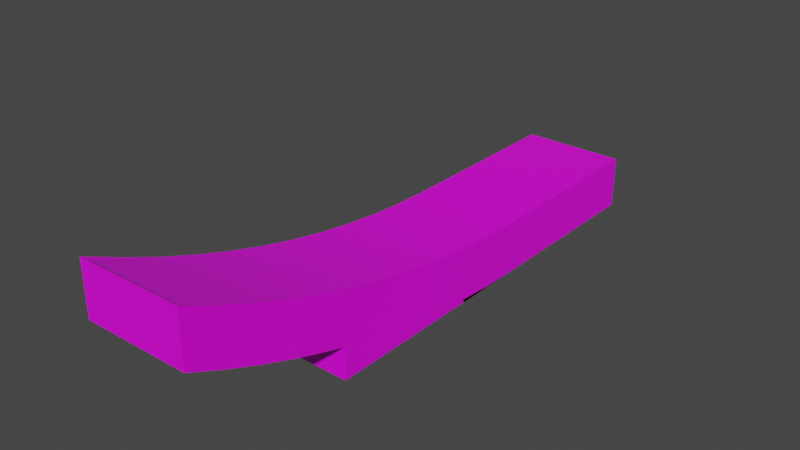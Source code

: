 # Source: Track.blend  (saved by Blender 2.91.10; exported with 4.5.12 LTS)
import bpy
from mathutils import Matrix  # noqa: F401  (used for matrix-valued properties, if any)

bpy.ops.wm.read_factory_settings(use_empty=True)
scene = bpy.context.scene
scene.name = 'Scene'

# ---- collections
col_track = bpy.data.collections.new('Track'); scene.collection.children.link(col_track)

# ---- images (referenced by path relative to the original .blend; pixels are not part of the script)
import os
ASSET_DIR = os.environ.get("B2B_ASSET_DIR", "")  # directory of the original .blend (textures are referenced by path, not embedded)
HERE = os.path.dirname(os.path.abspath(__file__))  # packed textures are extracted next to this script under _unpacked/

def load_image(name, relpath, width, height, colorspace="sRGB"):
    """Load a texture the original file referenced (path relative to the .blend, or extracted next to this script)."""
    p = next((c for c in (os.path.join(HERE, relpath), os.path.join(ASSET_DIR, relpath)) if relpath and os.path.exists(c)), "")
    if p:
        img = bpy.data.images.load(p, check_existing=True)
        img.name = name
    else:  # same state as the original file: an image datablock whose file is absent (Cycles renders it pink)
        img = bpy.data.images.new(name, width, height)
        img.source = "FILE"
        img.filepath = "//" + (relpath or name)
    img.colorspace_settings.name = colorspace
    return img
img_imphenziapalette01_png_001 = load_image('ImphenziaPalette01.png.001', 'ImphenziaPalette01.png', 1024, 1024, 'sRGB')

# ---- materials (node trees are filled in below, after node groups)
mat_material = bpy.data.materials.new('Material')
mat_material.alpha_threshold = 0.0
mat_material.use_transparent_shadow = False
mat_material.line_color = (0.0, 0.0, 0.0, 1.0)

# ---- material node trees
mat_material.use_nodes = True; mat_material.node_tree.nodes.clear()
_N = mat_material.node_tree.nodes; _L = mat_material.node_tree.links
n0 = _N.new('ShaderNodeOutputMaterial'); n0.name = 'Material Output'; n0.location = (300, 300)
n1 = _N.new('ShaderNodeBsdfPrincipled'); n1.name = 'Principled BSDF'; n1.location = (10, 300)
n1.distribution = 'GGX'
n1.subsurface_method = 'BURLEY'
n1.inputs[2].default_value = 0.4
n1.inputs[3].default_value = 1.45
n1.inputs[27].default_value = (0.0, 0.0, 0.0, 1.0)
n1.inputs[28].default_value = 1.0
n2 = _N.new('ShaderNodeTexImage'); n2.name = 'Image Texture'; n2.location = (-385, 233)
n2.image = img_imphenziapalette01_png_001
n2.interpolation = 'Closest'
_L.new(n1.outputs[0], n0.inputs[0])
_L.new(n2.outputs[0], n1.inputs[0])
n0.is_active_output = True

# ---- world
world_world = bpy.data.worlds.new('World'); scene.world = world_world
world_world.use_nodes = True; world_world.node_tree.nodes.clear()
_N = world_world.node_tree.nodes; _L = world_world.node_tree.links
n0 = _N.new('ShaderNodeOutputWorld'); n0.name = 'World Output'; n0.location = (300, 300)
n1 = _N.new('ShaderNodeBackground'); n1.name = 'Background'; n1.location = (10, 300)
n1.inputs[0].default_value = (0.05088, 0.05088, 0.05088, 1.0)
_L.new(n1.outputs[0], n0.inputs[0])
n0.is_active_output = True
world_world.color = (0.05088, 0.05088, 0.05088)
world_world.use_sun_shadow = False
world_world.sun_shadow_jitter_overblur = 0.0

# ---- meshes
me_icosphere = bpy.data.meshes.new('Icosphere')
me_icosphere.from_pydata([(0.88, 0.88, 0.5), (0.88, 0.88, -0.5), (0.88, -0.88, 0.5), (0.88, -0.88, -0.5), (-0.88, 0.88, 0.5), (-0.88, 0.88, -0.5), (-0.88, -0.88, 0.5), (-0.88, -0.88, -0.5), (1.0, -1.0, 0.5), (-1.0, -1.0, 0.5), (-1.0, -1.0, -0.5), (1.0, -1.0, -0.5), (1.0, 1.0, 0.5), (1.0, 1.0, -0.5), (-1.0, 1.0, 0.5), (-1.0, 1.0, -0.5), (0.88, -1.0, -0.38), (0.88, -1.0, 0.38), (-0.88, -1.0, 0.38), (-0.88, -1.0, -0.38), (1.0, 0.88, -0.38), (1.0, 0.88, 0.38), (1.0, -0.88, 0.38), (1.0, -0.88, -0.38), (-0.88, 1.0, -0.38), (-0.88, 1.0, 0.38), (0.88, 1.0, 0.38), (0.88, 1.0, -0.38), (-1.0, -0.88, -0.38), (-1.0, -0.88, 0.38), (-1.0, 0.88, 0.38), (-1.0, 0.88, -0.38)], [], [(0, 4, 6, 2), (5, 1, 3, 7), (16, 17, 18, 19), (20, 21, 22, 23), (24, 25, 26, 27), (28, 29, 30, 31), (2, 6, 9, 8), (7, 3, 11, 10), (0, 2, 8, 12), (3, 1, 13, 11), (4, 0, 12, 14), (1, 5, 15, 13), (6, 4, 14, 9), (5, 7, 10, 15), (11, 8, 17, 16), (8, 9, 18, 17), (9, 10, 19, 18), (10, 11, 16, 19), (13, 12, 21, 20), (12, 8, 22, 21), (8, 11, 23, 22), (11, 13, 20, 23), (15, 14, 25, 24), (14, 12, 26, 25), (12, 13, 27, 26), (13, 15, 24, 27), (10, 9, 29, 28), (9, 14, 30, 29), (14, 15, 31, 30), (15, 10, 28, 31)])
_uv = me_icosphere.uv_layers.new(name='UVMap')
_uv.uv.foreach_set('vector', [0.9577, 0.9282, 0.9577, 0.9282, 0.9577, 0.9282, 0.9577, 0.9282, 0.9577, 0.9282, 0.9577, 0.9282, 0.9577, 0.9282, 0.9577, 0.9282, 0.9577, 0.9282, 0.9577, 0.9282, 0.9577, 0.9282, 0.9577, 0.9282, 0.9577, 0.9282, 0.9577, 0.9282, 0.9577, 0.9282, 0.9577, 0.9282, 0.9577, 0.9282, 0.9577, 0.9282, 0.9577, 0.9282, 0.9577, 0.9282, 0.9577, 0.9282, 0.9577, 0.9282, 0.9577, 0.9282, 0.9577, 0.9282, 0.3228, 0.1801, 0.3228, 0.1801, 0.3228, 0.1801, 0.3228, 0.1801, 0.3228, 0.1801, 0.3228, 0.1801, 0.3228, 0.1801, 0.3228, 0.1801, 0.3228, 0.1801, 0.3228, 0.1801, 0.3228, 0.1801, 0.3228, 0.1801, 0.3228, 0.1801, 0.3228, 0.1801, 0.3228, 0.1801, 0.3228, 0.1801, 0.3228, 0.1801, 0.3228, 0.1801, 0.3228, 0.1801, 0.3228, 0.1801, 0.3228, 0.1801, 0.3228, 0.1801, 0.3228, 0.1801, 0.3228, 0.1801, 0.3228, 0.1801, 0.3228, 0.1801, 0.3228, 0.1801, 0.3228, 0.1801, 0.3228, 0.1801, 0.3228, 0.1801, 0.3228, 0.1801, 0.3228, 0.1801, 0.3376, 0.1949, 0.3376, 0.1949, 0.3376, 0.1949, 0.3376, 0.1949, 0.3376, 0.1949, 0.3376, 0.1949, 0.3376, 0.1949, 0.3376, 0.1949, 0.3376, 0.1949, 0.3376, 0.1949, 0.3376, 0.1949, 0.3376, 0.1949, 0.3376, 0.1949, 0.3376, 0.1949, 0.3376, 0.1949, 0.3376, 0.1949, 0.3376, 0.1949, 0.3376, 0.1949, 0.3376, 0.1949, 0.3376, 0.1949, 0.3376, 0.1949, 0.3376, 0.1949, 0.3376, 0.1949, 0.3376, 0.1949, 0.3376, 0.1949, 0.3376, 0.1949, 0.3376, 0.1949, 0.3376, 0.1949, 0.3376, 0.1949, 0.3376, 0.1949, 0.3376, 0.1949, 0.3376, 0.1949, 0.3376, 0.1949, 0.3376, 0.1949, 0.3376, 0.1949, 0.3376, 0.1949, 0.3376, 0.1949, 0.3376, 0.1949, 0.3376, 0.1949, 0.3376, 0.1949, 0.3376, 0.1949, 0.3376, 0.1949, 0.3376, 0.1949, 0.3376, 0.1949, 0.3376, 0.1949, 0.3376, 0.1949, 0.3376, 0.1949, 0.3376, 0.1949, 0.3376, 0.1949, 0.3376, 0.1949, 0.3376, 0.1949, 0.3376, 0.1949, 0.3376, 0.1949, 0.3376, 0.1949, 0.3376, 0.1949, 0.3376, 0.1949, 0.3376, 0.1949, 0.3376, 0.1949, 0.3376, 0.1949, 0.3376, 0.1949, 0.3376, 0.1949, 0.3376, 0.1949, 0.3376, 0.1949, 0.3376, 0.1949])
me_icosphere.materials.append(mat_material)
me_icosphere.use_remesh_fix_poles = True
me_icosphere.use_remesh_preserve_attributes = False
me_icosphere.use_mirror_vertex_groups = False
me_icosphere.update()
me_icosphere_008 = bpy.data.meshes.new('Icosphere.008')
me_icosphere_008.from_pydata([(0.88, 3.88, -0.03388), (0.88, 3.88, -1.034), (0.88, 2.12, 0.01786), (0.88, 2.12, -0.9821), (-0.88, 3.88, -0.03388), (-0.88, 3.88, -1.034), (-0.88, 2.12, 0.01786), (-0.88, 2.12, -0.9821), (1.0, 2.0, 0.02813), (-1.0, 2.0, 0.02813), (-1.0, 2.0, -0.9719), (1.0, 2.0, -0.9719), (1.0, 4.0, -0.03388), (1.0, 4.0, -1.034), (-1.0, 4.0, -0.03388), (-1.0, 4.0, -1.034), (1.0, 3.88, -0.9139), (1.0, 3.88, -0.1539), (1.0, 2.12, -0.1021), (1.0, 2.12, -0.8621), (-1.0, 2.12, -0.8621), (-1.0, 2.12, -0.1021), (-1.0, 3.88, -0.1539), (-1.0, 3.88, -0.9139), (0.88, 1.88, 0.03909), (0.88, 1.88, -0.9609), (0.88, 0.12, 0.306), (0.88, 0.12, -0.694), (-0.88, 1.88, 0.03909), (-0.88, 1.88, -0.9609), (-0.88, 0.12, 0.306), (-0.88, 0.12, -0.694), (1.0, 0.0, 0.3318), (-1.0, 0.0, 0.3318), (-1.0, 0.0, -0.6682), (1.0, 0.0, -0.6682), (0.88, -1.88, -0.1533), (0.88, -1.88, 0.8467), (0.88, -0.12, -0.6424), (0.88, -0.12, 0.3576), (1.0, 1.88, -0.8409), (1.0, 1.88, -0.08091), (1.0, 0.12, 0.186), (1.0, 0.12, -0.574), (-1.0, 0.12, -0.574), (-1.0, 0.12, 0.186), (-1.0, 1.88, -0.08091), (-1.0, 1.88, -0.8409), (-0.88, -0.12, 0.3576), (-0.88, -0.12, -0.6424), (-0.88, -1.88, 0.8467), (-0.88, -1.88, -0.1533), (1.0, -2.0, 0.8884), (-1.0, -2.0, 0.8884), (-1.0, -2.0, -0.1116), (1.0, -2.0, -0.1116), (1.0, -0.12, -0.5224), (1.0, -0.12, 0.2376), (1.0, -1.88, 0.7267), (1.0, -1.88, -0.03328), (-1.0, -1.88, -0.03328), (-1.0, -1.88, 0.7267), (-1.0, -0.12, 0.2376), (-1.0, -0.12, -0.5224), (0.88, -2.12, 0.9285), (0.88, -2.12, -0.07151), (0.88, -3.88, 1.619), (0.88, -3.88, 0.6195), (-0.88, -2.12, 0.9285), (-0.88, -2.12, -0.07151), (-0.88, -3.88, 1.619), (-0.88, -3.88, 0.6195), (1.0, -4.0, 1.698), (-1.0, -4.0, 1.698), (-1.0, -4.0, 0.698), (1.0, -4.0, 0.698), (1.0, -2.12, 0.04849), (1.0, -2.12, 0.8085), (1.0, -3.88, 1.499), (1.0, -3.88, 0.7395), (-1.0, -3.88, 0.7395), (-1.0, -3.88, 1.499), (-1.0, -2.12, 0.8085), (-1.0, -2.12, 0.04849), (1.0, 3.333, -0.03374), (1.0, 2.667, -0.01686), (1.0, 2.667, -1.017), (1.0, 3.333, -1.034), (-1.0, 2.667, -0.01686), (-1.0, 3.333, -0.03374), (-1.0, 3.333, -1.034), (-1.0, 2.667, -1.017), (0.88, 3.293, -0.03352), (0.88, 2.707, -0.01871), (0.88, 2.707, -1.019), (0.88, 3.293, -1.034), (-0.88, 2.707, -0.01871), (-0.88, 3.293, -0.03352), (-0.88, 3.293, -1.034), (-0.88, 2.707, -1.019), (1.0, 2.707, -0.8987), (1.0, 3.293, -0.9135), (1.0, 3.293, -0.1535), (1.0, 2.707, -0.1387), (-1.0, 3.293, -0.9135), (-1.0, 2.707, -0.8987), (-1.0, 2.707, -0.1387), (-1.0, 3.293, -0.1535), (0.88, 1.293, 0.1063), (0.88, 0.7067, 0.1953), (0.88, 0.7067, -0.8047), (0.88, 1.293, -0.8937), (-0.88, 0.7067, 0.1953), (-0.88, 1.293, 0.1063), (-0.88, 1.293, -0.8937), (-0.88, 0.7067, -0.8047), (1.0, 0.7067, -0.6847), (1.0, 1.293, -0.7737), (1.0, 1.293, -0.01367), (1.0, 0.7067, 0.07531), (-1.0, 1.293, -0.7737), (-1.0, 0.7067, -0.6847), (-1.0, 0.7067, 0.07531), (-1.0, 1.293, -0.01367), (1.0, 1.333, 0.1012), (1.0, 0.6667, 0.2024), (1.0, 0.6667, -0.7976), (1.0, 1.333, -0.8988), (-1.0, 0.6667, 0.2024), (-1.0, 1.333, 0.1012), (-1.0, 1.333, -0.8988), (-1.0, 0.6667, -0.7976), (0.88, -1.293, -0.338), (0.88, -0.7067, -0.501), (0.88, -0.7067, 0.499), (0.88, -1.293, 0.662), (-0.88, -1.293, 0.662), (-0.88, -0.7067, 0.499), (-0.88, -0.7067, -0.501), (-0.88, -1.293, -0.338), (1.0, -1.293, -0.218), (1.0, -0.7067, -0.381), (1.0, -0.7067, 0.379), (1.0, -1.293, 0.542), (-1.0, -0.7067, -0.381), (-1.0, -1.293, -0.218), (-1.0, -1.293, 0.542), (-1.0, -0.7067, 0.379), (-1.0, -0.6667, -0.5108), (-1.0, -1.333, -0.3253), (-1.0, -1.333, 0.6747), (-1.0, -0.6667, 0.4892), (1.0, -1.333, -0.3253), (1.0, -0.6667, -0.5108), (1.0, -0.6667, 0.4892), (1.0, -1.333, 0.6747), (0.88, -2.707, 1.143), (0.88, -3.293, 1.379), (0.88, -3.293, 0.3788), (0.88, -2.707, 0.1434), (-0.88, -3.293, 1.379), (-0.88, -2.707, 1.143), (-0.88, -2.707, 0.1434), (-0.88, -3.293, 0.3788), (1.0, -3.293, 0.4988), (1.0, -2.707, 0.2634), (1.0, -2.707, 1.023), (1.0, -3.293, 1.259), (-1.0, -2.707, 0.2634), (-1.0, -3.293, 0.4988), (-1.0, -3.293, 1.259), (-1.0, -2.707, 1.023), (1.0, -2.667, 1.13), (1.0, -3.333, 1.4), (1.0, -3.333, 0.4), (1.0, -2.667, 0.1301), (-1.0, -3.333, 1.4), (-1.0, -2.667, 1.13), (-1.0, -2.667, 0.1301), (-1.0, -3.333, 0.4), (0.88, -4.0, 1.578), (-0.88, -4.0, 1.578), (-0.88, -4.0, 0.818), (0.88, -4.0, 0.818), (0.88, 4.0, -0.9139), (-0.88, 4.0, -0.9139), (-0.88, 4.0, -0.1539), (0.88, 4.0, -0.1539)], [], [(93, 96, 6, 2), (99, 94, 3, 7), (100, 103, 18, 19), (104, 107, 22, 23), (2, 6, 9, 8), (7, 3, 11, 10), (93, 2, 8, 85), (95, 1, 13, 87), (4, 0, 12, 14), (1, 5, 15, 13), (97, 4, 14, 89), (99, 7, 10, 91), (13, 12, 17, 16), (85, 8, 18, 103), (8, 11, 19, 18), (87, 13, 16, 101), (10, 9, 21, 20), (89, 14, 22, 107), (14, 15, 23, 22), (91, 10, 20, 105), (109, 112, 30, 26), (115, 110, 27, 31), (116, 119, 42, 43), (120, 123, 46, 47), (26, 30, 33, 32), (31, 27, 35, 34), (109, 26, 32, 125), (111, 25, 11, 127), (28, 24, 8, 9), (25, 29, 10, 11), (113, 28, 9, 129), (115, 31, 34, 131), (11, 8, 41, 40), (125, 32, 42, 119), (32, 35, 43, 42), (127, 11, 40, 117), (34, 33, 45, 44), (129, 9, 46, 123), (9, 10, 47, 46), (131, 34, 44, 121), (135, 136, 50, 37), (139, 132, 36, 51), (140, 143, 58, 59), (144, 147, 62, 63), (37, 50, 53, 52), (51, 36, 55, 54), (135, 37, 52, 155), (133, 38, 35, 153), (48, 39, 32, 33), (38, 49, 34, 35), (137, 48, 33, 151), (139, 51, 54, 149), (35, 32, 57, 56), (155, 52, 58, 143), (52, 55, 59, 58), (153, 35, 56, 141), (54, 53, 61, 60), (151, 33, 62, 147), (33, 34, 63, 62), (149, 54, 60, 145), (157, 160, 70, 66), (163, 158, 67, 71), (164, 167, 78, 79), (168, 171, 82, 83), (66, 70, 73, 72), (71, 67, 75, 74), (157, 66, 72, 173), (159, 65, 55, 175), (68, 64, 52, 53), (65, 69, 54, 55), (161, 68, 53, 177), (163, 71, 74, 179), (55, 52, 77, 76), (173, 72, 78, 167), (72, 75, 79, 78), (175, 55, 76, 165), (74, 73, 81, 80), (177, 53, 82, 171), (53, 54, 83, 82), (179, 74, 80, 169), (15, 90, 104, 23), (90, 91, 105, 104), (9, 88, 106, 21), (88, 89, 107, 106), (11, 86, 100, 19), (86, 87, 101, 100), (12, 84, 102, 17), (84, 85, 103, 102), (5, 98, 90, 15), (98, 99, 91, 90), (6, 96, 88, 9), (96, 97, 89, 88), (3, 94, 86, 11), (94, 95, 87, 86), (0, 92, 84, 12), (92, 93, 85, 84), (20, 21, 106, 105), (105, 106, 107, 104), (16, 17, 102, 101), (101, 102, 103, 100), (5, 1, 95, 98), (98, 95, 94, 99), (0, 4, 97, 92), (92, 97, 96, 93), (10, 130, 120, 47), (130, 131, 121, 120), (33, 128, 122, 45), (128, 129, 123, 122), (35, 126, 116, 43), (126, 127, 117, 116), (8, 124, 118, 41), (124, 125, 119, 118), (29, 114, 130, 10), (114, 115, 131, 130), (30, 112, 128, 33), (112, 113, 129, 128), (27, 110, 126, 35), (110, 111, 127, 126), (24, 108, 124, 8), (108, 109, 125, 124), (44, 45, 122, 121), (121, 122, 123, 120), (40, 41, 118, 117), (117, 118, 119, 116), (29, 25, 111, 114), (114, 111, 110, 115), (24, 28, 113, 108), (108, 113, 112, 109), (34, 148, 144, 63), (148, 149, 145, 144), (53, 150, 146, 61), (150, 151, 147, 146), (55, 152, 140, 59), (152, 153, 141, 140), (32, 154, 142, 57), (154, 155, 143, 142), (49, 138, 148, 34), (138, 139, 149, 148), (50, 136, 150, 53), (136, 137, 151, 150), (36, 132, 152, 55), (132, 133, 153, 152), (39, 134, 154, 32), (134, 135, 155, 154), (60, 61, 146, 145), (145, 146, 147, 144), (56, 57, 142, 141), (141, 142, 143, 140), (49, 38, 133, 138), (138, 133, 132, 139), (39, 48, 137, 134), (134, 137, 136, 135), (54, 178, 168, 83), (178, 179, 169, 168), (73, 176, 170, 81), (176, 177, 171, 170), (75, 174, 164, 79), (174, 175, 165, 164), (52, 172, 166, 77), (172, 173, 167, 166), (69, 162, 178, 54), (162, 163, 179, 178), (70, 160, 176, 73), (160, 161, 177, 176), (67, 158, 174, 75), (158, 159, 175, 174), (64, 156, 172, 52), (156, 157, 173, 172), (80, 81, 170, 169), (169, 170, 171, 168), (76, 77, 166, 165), (165, 166, 167, 164), (69, 65, 159, 162), (162, 159, 158, 163), (64, 68, 161, 156), (156, 161, 160, 157), (180, 181, 182, 183), (72, 73, 181, 180), (73, 74, 182, 181), (74, 75, 183, 182), (75, 72, 180, 183), (184, 185, 186, 187), (13, 15, 185, 184), (15, 14, 186, 185), (14, 12, 187, 186), (12, 13, 184, 187)])
_uv = me_icosphere_008.uv_layers.new(name='UVMap')
_uv.uv.foreach_set('vector', [0.9577, 0.9282, 0.9577, 0.9282, 0.9577, 0.9282, 0.9577, 0.9282, 0.9577, 0.9282, 0.9577, 0.9282, 0.9577, 0.9282, 0.9577, 0.9282, 0.9577, 0.9282, 0.9577, 0.9282, 0.9577, 0.9282, 0.9577, 0.9282, 0.9577, 0.9282, 0.9577, 0.9282, 0.9577, 0.9282, 0.9577, 0.9282, 0.3228, 0.1801, 0.3228, 0.1801, 0.3228, 0.1801, 0.3228, 0.1801, 0.3228, 0.1801, 0.3228, 0.1801, 0.3228, 0.1801, 0.3228, 0.1801, 0.3228, 0.1801, 0.3228, 0.1801, 0.3228, 0.1801, 0.3228, 0.1801, 0.3228, 0.1801, 0.3228, 0.1801, 0.3228, 0.1801, 0.3228, 0.1801, 0.3228, 0.1801, 0.3228, 0.1801, 0.3228, 0.1801, 0.3228, 0.1801, 0.3228, 0.1801, 0.3228, 0.1801, 0.3228, 0.1801, 0.3228, 0.1801, 0.3228, 0.1801, 0.3228, 0.1801, 0.3228, 0.1801, 0.3228, 0.1801, 0.3228, 0.1801, 0.3228, 0.1801, 0.3228, 0.1801, 0.3228, 0.1801, 0.3376, 0.1949, 0.3376, 0.1949, 0.3376, 0.1949, 0.3376, 0.1949, 0.3376, 0.1949, 0.3376, 0.1949, 0.3376, 0.1949, 0.3376, 0.1949, 0.3376, 0.1949, 0.3376, 0.1949, 0.3376, 0.1949, 0.3376, 0.1949, 0.3376, 0.1949, 0.3376, 0.1949, 0.3376, 0.1949, 0.3376, 0.1949, 0.3376, 0.1949, 0.3376, 0.1949, 0.3376, 0.1949, 0.3376, 0.1949, 0.3376, 0.1949, 0.3376, 0.1949, 0.3376, 0.1949, 0.3376, 0.1949, 0.3376, 0.1949, 0.3376, 0.1949, 0.3376, 0.1949, 0.3376, 0.1949, 0.3376, 0.1949, 0.3376, 0.1949, 0.3376, 0.1949, 0.3376, 0.1949, 0.9577, 0.9282, 0.9577, 0.9282, 0.9577, 0.9282, 0.9577, 0.9282, 0.9577, 0.9282, 0.9577, 0.9282, 0.9577, 0.9282, 0.9577, 0.9282, 0.9577, 0.9282, 0.9577, 0.9282, 0.9577, 0.9282, 0.9577, 0.9282, 0.9577, 0.9282, 0.9577, 0.9282, 0.9577, 0.9282, 0.9577, 0.9282, 0.3228, 0.1801, 0.3228, 0.1801, 0.3228, 0.1801, 0.3228, 0.1801, 0.3228, 0.1801, 0.3228, 0.1801, 0.3228, 0.1801, 0.3228, 0.1801, 0.3228, 0.1801, 0.3228, 0.1801, 0.3228, 0.1801, 0.3228, 0.1801, 0.3228, 0.1801, 0.3228, 0.1801, 0.3228, 0.1801, 0.3228, 0.1801, 0.3228, 0.1801, 0.3228, 0.1801, 0.3228, 0.1801, 0.3228, 0.1801, 0.3228, 0.1801, 0.3228, 0.1801, 0.3228, 0.1801, 0.3228, 0.1801, 0.3228, 0.1801, 0.3228, 0.1801, 0.3228, 0.1801, 0.3228, 0.1801, 0.3228, 0.1801, 0.3228, 0.1801, 0.3228, 0.1801, 0.3228, 0.1801, 0.3376, 0.1949, 0.3376, 0.1949, 0.3376, 0.1949, 0.3376, 0.1949, 0.3376, 0.1949, 0.3376, 0.1949, 0.3376, 0.1949, 0.3376, 0.1949, 0.3376, 0.1949, 0.3376, 0.1949, 0.3376, 0.1949, 0.3376, 0.1949, 0.3376, 0.1949, 0.3376, 0.1949, 0.3376, 0.1949, 0.3376, 0.1949, 0.3376, 0.1949, 0.3376, 0.1949, 0.3376, 0.1949, 0.3376, 0.1949, 0.3376, 0.1949, 0.3376, 0.1949, 0.3376, 0.1949, 0.3376, 0.1949, 0.3376, 0.1949, 0.3376, 0.1949, 0.3376, 0.1949, 0.3376, 0.1949, 0.3376, 0.1949, 0.3376, 0.1949, 0.3376, 0.1949, 0.3376, 0.1949, 0.9577, 0.9282, 0.9577, 0.9282, 0.9577, 0.9282, 0.9577, 0.9282, 0.9577, 0.9282, 0.9577, 0.9282, 0.9577, 0.9282, 0.9577, 0.9282, 0.9577, 0.9282, 0.9577, 0.9282, 0.9577, 0.9282, 0.9577, 0.9282, 0.9577, 0.9282, 0.9577, 0.9282, 0.9577, 0.9282, 0.9577, 0.9282, 0.3228, 0.1801, 0.3228, 0.1801, 0.3228, 0.1801, 0.3228, 0.1801, 0.3228, 0.1801, 0.3228, 0.1801, 0.3228, 0.1801, 0.3228, 0.1801, 0.3228, 0.1801, 0.3228, 0.1801, 0.3228, 0.1801, 0.3228, 0.1801, 0.3228, 0.1801, 0.3228, 0.1801, 0.3228, 0.1801, 0.3228, 0.1801, 0.3228, 0.1801, 0.3228, 0.1801, 0.3228, 0.1801, 0.3228, 0.1801, 0.3228, 0.1801, 0.3228, 0.1801, 0.3228, 0.1801, 0.3228, 0.1801, 0.3228, 0.1801, 0.3228, 0.1801, 0.3228, 0.1801, 0.3228, 0.1801, 0.3228, 0.1801, 0.3228, 0.1801, 0.3228, 0.1801, 0.3228, 0.1801, 0.3376, 0.1949, 0.3376, 0.1949, 0.3376, 0.1949, 0.3376, 0.1949, 0.3376, 0.1949, 0.3376, 0.1949, 0.3376, 0.1949, 0.3376, 0.1949, 0.3376, 0.1949, 0.3376, 0.1949, 0.3376, 0.1949, 0.3376, 0.1949, 0.3376, 0.1949, 0.3376, 0.1949, 0.3376, 0.1949, 0.3376, 0.1949, 0.3376, 0.1949, 0.3376, 0.1949, 0.3376, 0.1949, 0.3376, 0.1949, 0.3376, 0.1949, 0.3376, 0.1949, 0.3376, 0.1949, 0.3376, 0.1949, 0.3376, 0.1949, 0.3376, 0.1949, 0.3376, 0.1949, 0.3376, 0.1949, 0.3376, 0.1949, 0.3376, 0.1949, 0.3376, 0.1949, 0.3376, 0.1949, 0.9577, 0.9282, 0.9577, 0.9282, 0.9577, 0.9282, 0.9577, 0.9282, 0.9577, 0.9282, 0.9577, 0.9282, 0.9577, 0.9282, 0.9577, 0.9282, 0.9577, 0.9282, 0.9577, 0.9282, 0.9577, 0.9282, 0.9577, 0.9282, 0.9577, 0.9282, 0.9577, 0.9282, 0.9577, 0.9282, 0.9577, 0.9282, 0.3228, 0.1801, 0.3228, 0.1801, 0.3228, 0.1801, 0.3228, 0.1801, 0.3228, 0.1801, 0.3228, 0.1801, 0.3228, 0.1801, 0.3228, 0.1801, 0.3228, 0.1801, 0.3228, 0.1801, 0.3228, 0.1801, 0.3228, 0.1801, 0.3228, 0.1801, 0.3228, 0.1801, 0.3228, 0.1801, 0.3228, 0.1801, 0.3228, 0.1801, 0.3228, 0.1801, 0.3228, 0.1801, 0.3228, 0.1801, 0.3228, 0.1801, 0.3228, 0.1801, 0.3228, 0.1801, 0.3228, 0.1801, 0.3228, 0.1801, 0.3228, 0.1801, 0.3228, 0.1801, 0.3228, 0.1801, 0.3228, 0.1801, 0.3228, 0.1801, 0.3228, 0.1801, 0.3228, 0.1801, 0.3376, 0.1949, 0.3376, 0.1949, 0.3376, 0.1949, 0.3376, 0.1949, 0.3376, 0.1949, 0.3376, 0.1949, 0.3376, 0.1949, 0.3376, 0.1949, 0.3376, 0.1949, 0.3376, 0.1949, 0.3376, 0.1949, 0.3376, 0.1949, 0.3376, 0.1949, 0.3376, 0.1949, 0.3376, 0.1949, 0.3376, 0.1949, 0.3376, 0.1949, 0.3376, 0.1949, 0.3376, 0.1949, 0.3376, 0.1949, 0.3376, 0.1949, 0.3376, 0.1949, 0.3376, 0.1949, 0.3376, 0.1949, 0.3376, 0.1949, 0.3376, 0.1949, 0.3376, 0.1949, 0.3376, 0.1949, 0.3376, 0.1949, 0.3376, 0.1949, 0.3376, 0.1949, 0.3376, 0.1949, 0.3376, 0.1949, 0.3376, 0.1949, 0.3376, 0.1949, 0.3376, 0.1949, 0.3376, 0.1949, 0.3376, 0.1949, 0.3376, 0.1949, 0.3376, 0.1949, 0.3376, 0.1949, 0.3376, 0.1949, 0.3376, 0.1949, 0.3376, 0.1949, 0.3376, 0.1949, 0.3376, 0.1949, 0.3376, 0.1949, 0.3376, 0.1949, 0.3376, 0.1949, 0.3376, 0.1949, 0.3376, 0.1949, 0.3376, 0.1949, 0.3376, 0.1949, 0.3376, 0.1949, 0.3376, 0.1949, 0.3376, 0.1949, 0.3376, 0.1949, 0.3376, 0.1949, 0.3376, 0.1949, 0.3376, 0.1949, 0.3376, 0.1949, 0.3376, 0.1949, 0.3376, 0.1949, 0.3376, 0.1949, 0.3228, 0.1801, 0.3228, 0.1801, 0.3228, 0.1801, 0.3228, 0.1801, 0.3228, 0.1801, 0.3228, 0.1801, 0.3228, 0.1801, 0.3228, 0.1801, 0.3228, 0.1801, 0.3228, 0.1801, 0.3228, 0.1801, 0.3228, 0.1801, 0.3228, 0.1801, 0.3228, 0.1801, 0.3228, 0.1801, 0.3228, 0.1801, 0.3228, 0.1801, 0.3228, 0.1801, 0.3228, 0.1801, 0.3228, 0.1801, 0.3228, 0.1801, 0.3228, 0.1801, 0.3228, 0.1801, 0.3228, 0.1801, 0.3228, 0.1801, 0.3228, 0.1801, 0.3228, 0.1801, 0.3228, 0.1801, 0.3228, 0.1801, 0.3228, 0.1801, 0.3228, 0.1801, 0.3228, 0.1801, 0.9577, 0.9282, 0.9577, 0.9282, 0.9577, 0.9282, 0.9577, 0.9282, 0.9577, 0.9282, 0.9577, 0.9282, 0.9577, 0.9282, 0.9577, 0.9282, 0.9577, 0.9282, 0.9577, 0.9282, 0.9577, 0.9282, 0.9577, 0.9282, 0.9577, 0.9282, 0.9577, 0.9282, 0.9577, 0.9282, 0.9577, 0.9282, 0.9577, 0.9282, 0.9577, 0.9282, 0.9577, 0.9282, 0.9577, 0.9282, 0.9577, 0.9282, 0.9577, 0.9282, 0.9577, 0.9282, 0.9577, 0.9282, 0.9577, 0.9282, 0.9577, 0.9282, 0.9577, 0.9282, 0.9577, 0.9282, 0.9577, 0.9282, 0.9577, 0.9282, 0.9577, 0.9282, 0.9577, 0.9282, 0.3376, 0.1949, 0.3376, 0.1949, 0.3376, 0.1949, 0.3376, 0.1949, 0.3376, 0.1949, 0.3376, 0.1949, 0.3376, 0.1949, 0.3376, 0.1949, 0.3376, 0.1949, 0.3376, 0.1949, 0.3376, 0.1949, 0.3376, 0.1949, 0.3376, 0.1949, 0.3376, 0.1949, 0.3376, 0.1949, 0.3376, 0.1949, 0.3376, 0.1949, 0.3376, 0.1949, 0.3376, 0.1949, 0.3376, 0.1949, 0.3376, 0.1949, 0.3376, 0.1949, 0.3376, 0.1949, 0.3376, 0.1949, 0.3376, 0.1949, 0.3376, 0.1949, 0.3376, 0.1949, 0.3376, 0.1949, 0.3376, 0.1949, 0.3376, 0.1949, 0.3376, 0.1949, 0.3376, 0.1949, 0.3228, 0.1801, 0.3228, 0.1801, 0.3228, 0.1801, 0.3228, 0.1801, 0.3228, 0.1801, 0.3228, 0.1801, 0.3228, 0.1801, 0.3228, 0.1801, 0.3228, 0.1801, 0.3228, 0.1801, 0.3228, 0.1801, 0.3228, 0.1801, 0.3228, 0.1801, 0.3228, 0.1801, 0.3228, 0.1801, 0.3228, 0.1801, 0.3228, 0.1801, 0.3228, 0.1801, 0.3228, 0.1801, 0.3228, 0.1801, 0.3228, 0.1801, 0.3228, 0.1801, 0.3228, 0.1801, 0.3228, 0.1801, 0.3228, 0.1801, 0.3228, 0.1801, 0.3228, 0.1801, 0.3228, 0.1801, 0.3228, 0.1801, 0.3228, 0.1801, 0.3228, 0.1801, 0.3228, 0.1801, 0.9577, 0.9282, 0.9577, 0.9282, 0.9577, 0.9282, 0.9577, 0.9282, 0.9577, 0.9282, 0.9577, 0.9282, 0.9577, 0.9282, 0.9577, 0.9282, 0.9577, 0.9282, 0.9577, 0.9282, 0.9577, 0.9282, 0.9577, 0.9282, 0.9577, 0.9282, 0.9577, 0.9282, 0.9577, 0.9282, 0.9577, 0.9282, 0.9577, 0.9282, 0.9577, 0.9282, 0.9577, 0.9282, 0.9577, 0.9282, 0.9577, 0.9282, 0.9577, 0.9282, 0.9577, 0.9282, 0.9577, 0.9282, 0.9577, 0.9282, 0.9577, 0.9282, 0.9577, 0.9282, 0.9577, 0.9282, 0.9577, 0.9282, 0.9577, 0.9282, 0.9577, 0.9282, 0.9577, 0.9282, 0.3376, 0.1949, 0.3376, 0.1949, 0.3376, 0.1949, 0.3376, 0.1949, 0.3376, 0.1949, 0.3376, 0.1949, 0.3376, 0.1949, 0.3376, 0.1949, 0.3376, 0.1949, 0.3376, 0.1949, 0.3376, 0.1949, 0.3376, 0.1949, 0.3376, 0.1949, 0.3376, 0.1949, 0.3376, 0.1949, 0.3376, 0.1949, 0.3376, 0.1949, 0.3376, 0.1949, 0.3376, 0.1949, 0.3376, 0.1949, 0.3376, 0.1949, 0.3376, 0.1949, 0.3376, 0.1949, 0.3376, 0.1949, 0.3376, 0.1949, 0.3376, 0.1949, 0.3376, 0.1949, 0.3376, 0.1949, 0.3376, 0.1949, 0.3376, 0.1949, 0.3376, 0.1949, 0.3376, 0.1949, 0.3228, 0.1801, 0.3228, 0.1801, 0.3228, 0.1801, 0.3228, 0.1801, 0.3228, 0.1801, 0.3228, 0.1801, 0.3228, 0.1801, 0.3228, 0.1801, 0.3228, 0.1801, 0.3228, 0.1801, 0.3228, 0.1801, 0.3228, 0.1801, 0.3228, 0.1801, 0.3228, 0.1801, 0.3228, 0.1801, 0.3228, 0.1801, 0.3228, 0.1801, 0.3228, 0.1801, 0.3228, 0.1801, 0.3228, 0.1801, 0.3228, 0.1801, 0.3228, 0.1801, 0.3228, 0.1801, 0.3228, 0.1801, 0.3228, 0.1801, 0.3228, 0.1801, 0.3228, 0.1801, 0.3228, 0.1801, 0.3228, 0.1801, 0.3228, 0.1801, 0.3228, 0.1801, 0.3228, 0.1801, 0.9577, 0.9282, 0.9577, 0.9282, 0.9577, 0.9282, 0.9577, 0.9282, 0.9577, 0.9282, 0.9577, 0.9282, 0.9577, 0.9282, 0.9577, 0.9282, 0.9577, 0.9282, 0.9577, 0.9282, 0.9577, 0.9282, 0.9577, 0.9282, 0.9577, 0.9282, 0.9577, 0.9282, 0.9577, 0.9282, 0.9577, 0.9282, 0.9577, 0.9282, 0.9577, 0.9282, 0.9577, 0.9282, 0.9577, 0.9282, 0.9577, 0.9282, 0.9577, 0.9282, 0.9577, 0.9282, 0.9577, 0.9282, 0.9577, 0.9282, 0.9577, 0.9282, 0.9577, 0.9282, 0.9577, 0.9282, 0.9577, 0.9282, 0.9577, 0.9282, 0.9577, 0.9282, 0.9577, 0.9282, 0.3376, 0.1949, 0.3376, 0.1949, 0.3376, 0.1949, 0.3376, 0.1949, 0.3376, 0.1949, 0.3376, 0.1949, 0.3376, 0.1949, 0.3376, 0.1949, 0.3376, 0.1949, 0.3376, 0.1949, 0.3376, 0.1949, 0.3376, 0.1949, 0.3376, 0.1949, 0.3376, 0.1949, 0.3376, 0.1949, 0.3376, 0.1949, 0.3376, 0.1949, 0.3376, 0.1949, 0.3376, 0.1949, 0.3376, 0.1949, 0.3376, 0.1949, 0.3376, 0.1949, 0.3376, 0.1949, 0.3376, 0.1949, 0.3376, 0.1949, 0.3376, 0.1949, 0.3376, 0.1949, 0.3376, 0.1949, 0.3376, 0.1949, 0.3376, 0.1949, 0.3376, 0.1949, 0.3376, 0.1949, 0.3228, 0.1801, 0.3228, 0.1801, 0.3228, 0.1801, 0.3228, 0.1801, 0.3228, 0.1801, 0.3228, 0.1801, 0.3228, 0.1801, 0.3228, 0.1801, 0.3228, 0.1801, 0.3228, 0.1801, 0.3228, 0.1801, 0.3228, 0.1801, 0.3228, 0.1801, 0.3228, 0.1801, 0.3228, 0.1801, 0.3228, 0.1801, 0.3228, 0.1801, 0.3228, 0.1801, 0.3228, 0.1801, 0.3228, 0.1801, 0.3228, 0.1801, 0.3228, 0.1801, 0.3228, 0.1801, 0.3228, 0.1801, 0.3228, 0.1801, 0.3228, 0.1801, 0.3228, 0.1801, 0.3228, 0.1801, 0.3228, 0.1801, 0.3228, 0.1801, 0.3228, 0.1801, 0.3228, 0.1801, 0.9577, 0.9282, 0.9577, 0.9282, 0.9577, 0.9282, 0.9577, 0.9282, 0.9577, 0.9282, 0.9577, 0.9282, 0.9577, 0.9282, 0.9577, 0.9282, 0.9577, 0.9282, 0.9577, 0.9282, 0.9577, 0.9282, 0.9577, 0.9282, 0.9577, 0.9282, 0.9577, 0.9282, 0.9577, 0.9282, 0.9577, 0.9282, 0.9577, 0.9282, 0.9577, 0.9282, 0.9577, 0.9282, 0.9577, 0.9282, 0.9577, 0.9282, 0.9577, 0.9282, 0.9577, 0.9282, 0.9577, 0.9282, 0.9577, 0.9282, 0.9577, 0.9282, 0.9577, 0.9282, 0.9577, 0.9282, 0.9577, 0.9282, 0.9577, 0.9282, 0.9577, 0.9282, 0.9577, 0.9282, 0.8999, 0.9446, 0.8986, 0.9433, 0.8877, 0.9325, 0.8994, 0.9442, 0.3376, 0.1949, 0.3376, 0.1949, 0.3361, 0.1933, 0.3374, 0.1946, 0.3376, 0.1949, 0.3228, 0.1801, 0.3252, 0.1825, 0.3361, 0.1933, 0.3228, 0.1801, 0.3376, 0.1949, 0.3369, 0.1942, 0.3252, 0.1825, 0.3376, 0.1949, 0.3376, 0.1949, 0.3374, 0.1946, 0.3369, 0.1942, 0.9481, 0.9303, 0.9494, 0.9316, 0.9602, 0.9424, 0.9485, 0.9307, 0.3228, 0.1801, 0.3228, 0.1801, 0.3244, 0.1816, 0.3231, 0.1803, 0.3228, 0.1801, 0.3376, 0.1949, 0.3352, 0.1924, 0.3244, 0.1816, 0.3376, 0.1949, 0.3228, 0.1801, 0.3235, 0.1807, 0.3352, 0.1924, 0.3228, 0.1801, 0.3228, 0.1801, 0.3231, 0.1803, 0.3235, 0.1807])
me_icosphere_008.materials.append(mat_material)
me_icosphere_008.use_remesh_fix_poles = True
me_icosphere_008.use_remesh_preserve_attributes = False
me_icosphere_008.use_mirror_vertex_groups = False
me_icosphere_008.update()
me_icosphere_009 = bpy.data.meshes.new('Icosphere.009')
me_icosphere_009.from_pydata([(0.88, 3.88, 0.5), (0.88, 3.88, -0.5), (0.88, 2.12, 0.5), (0.88, 2.12, -0.5), (-0.88, 3.88, 0.5), (-0.88, 3.88, -0.5), (-0.88, 2.12, 0.5), (-0.88, 2.12, -0.5), (1.0, 2.0, 0.5), (-1.0, 2.0, 0.5), (-1.0, 2.0, -0.5), (1.0, 2.0, -0.5), (1.0, 4.0, 0.5), (1.0, 4.0, -0.5), (-1.0, 4.0, 0.5), (-1.0, 4.0, -0.5), (1.0, 3.88, -0.38), (1.0, 3.88, 0.38), (1.0, 2.12, 0.38), (1.0, 2.12, -0.38), (-1.0, 2.12, -0.38), (-1.0, 2.12, 0.38), (-1.0, 3.88, 0.38), (-1.0, 3.88, -0.38), (0.88, 1.88, 0.5), (0.88, 1.88, -0.5), (0.88, 0.12, 0.5), (0.88, 0.12, -0.5), (-0.88, 1.88, 0.5), (-0.88, 1.88, -0.5), (-0.88, 0.12, 0.5), (-0.88, 0.12, -0.5), (1.0, 0.0, 0.5), (-1.0, 0.0, 0.5), (-1.0, 0.0, -0.5), (1.0, 0.0, -0.5), (0.88, -1.88, -0.5), (0.88, -1.88, 0.5), (0.88, -0.12, -0.5), (0.88, -0.12, 0.5), (1.0, 1.88, -0.38), (1.0, 1.88, 0.38), (1.0, 0.12, 0.38), (1.0, 0.12, -0.38), (-1.0, 0.12, -0.38), (-1.0, 0.12, 0.38), (-1.0, 1.88, 0.38), (-1.0, 1.88, -0.38), (-0.88, -0.12, 0.5), (-0.88, -0.12, -0.5), (-0.88, -1.88, 0.5), (-0.88, -1.88, -0.5), (1.0, -2.0, 0.5), (-1.0, -2.0, 0.5), (-1.0, -2.0, -0.5), (1.0, -2.0, -0.5), (1.0, -0.12, -0.38), (1.0, -0.12, 0.38), (1.0, -1.88, 0.38), (1.0, -1.88, -0.38), (-1.0, -1.88, -0.38), (-1.0, -1.88, 0.38), (-1.0, -0.12, 0.38), (-1.0, -0.12, -0.38), (0.88, -2.12, 0.5), (0.88, -2.12, -0.5), (0.88, -3.88, 0.5), (0.88, -3.88, -0.5), (-0.88, -2.12, 0.5), (-0.88, -2.12, -0.5), (-0.88, -3.88, 0.5), (-0.88, -3.88, -0.5), (1.0, -4.0, 0.5), (-1.0, -4.0, 0.5), (-1.0, -4.0, -0.5), (1.0, -4.0, -0.5), (1.0, -2.12, -0.38), (1.0, -2.12, 0.38), (1.0, -3.88, 0.38), (1.0, -3.88, -0.38), (-1.0, -3.88, -0.38), (-1.0, -3.88, 0.38), (-1.0, -2.12, 0.38), (-1.0, -2.12, -0.38), (0.88, -4.0, 0.38), (-0.88, -4.0, 0.38), (-0.88, -4.0, -0.38), (0.88, -4.0, -0.38), (0.88, 4.0, -0.38), (-0.88, 4.0, -0.38), (-0.88, 4.0, 0.38), (0.88, 4.0, 0.38)], [], [(0, 4, 6, 2), (5, 1, 3, 7), (16, 17, 18, 19), (20, 21, 22, 23), (2, 6, 9, 8), (7, 3, 11, 10), (0, 2, 8, 12), (3, 1, 13, 11), (4, 0, 12, 14), (1, 5, 15, 13), (6, 4, 14, 9), (5, 7, 10, 15), (13, 12, 17, 16), (12, 8, 18, 17), (8, 11, 19, 18), (11, 13, 16, 19), (10, 9, 21, 20), (9, 14, 22, 21), (14, 15, 23, 22), (15, 10, 20, 23), (24, 28, 30, 26), (29, 25, 27, 31), (40, 41, 42, 43), (44, 45, 46, 47), (26, 30, 33, 32), (31, 27, 35, 34), (24, 26, 32, 8), (27, 25, 11, 35), (28, 24, 8, 9), (25, 29, 10, 11), (30, 28, 9, 33), (29, 31, 34, 10), (11, 8, 41, 40), (8, 32, 42, 41), (32, 35, 43, 42), (35, 11, 40, 43), (34, 33, 45, 44), (33, 9, 46, 45), (9, 10, 47, 46), (10, 34, 44, 47), (39, 48, 50, 37), (49, 38, 36, 51), (56, 57, 58, 59), (60, 61, 62, 63), (37, 50, 53, 52), (51, 36, 55, 54), (39, 37, 52, 32), (36, 38, 35, 55), (48, 39, 32, 33), (38, 49, 34, 35), (50, 48, 33, 53), (49, 51, 54, 34), (35, 32, 57, 56), (32, 52, 58, 57), (52, 55, 59, 58), (55, 35, 56, 59), (54, 53, 61, 60), (53, 33, 62, 61), (33, 34, 63, 62), (34, 54, 60, 63), (64, 68, 70, 66), (69, 65, 67, 71), (76, 77, 78, 79), (80, 81, 82, 83), (66, 70, 73, 72), (71, 67, 75, 74), (64, 66, 72, 52), (67, 65, 55, 75), (68, 64, 52, 53), (65, 69, 54, 55), (70, 68, 53, 73), (69, 71, 74, 54), (55, 52, 77, 76), (52, 72, 78, 77), (72, 75, 79, 78), (75, 55, 76, 79), (74, 73, 81, 80), (73, 53, 82, 81), (53, 54, 83, 82), (54, 74, 80, 83), (84, 85, 86, 87), (72, 73, 85, 84), (73, 74, 86, 85), (74, 75, 87, 86), (75, 72, 84, 87), (88, 89, 90, 91), (13, 15, 89, 88), (15, 14, 90, 89), (14, 12, 91, 90), (12, 13, 88, 91)])
_uv = me_icosphere_009.uv_layers.new(name='UVMap')
_uv.uv.foreach_set('vector', [0.9577, 0.9282, 0.9577, 0.9282, 0.9577, 0.9282, 0.9577, 0.9282, 0.9577, 0.9282, 0.9577, 0.9282, 0.9577, 0.9282, 0.9577, 0.9282, 0.9577, 0.9282, 0.9577, 0.9282, 0.9577, 0.9282, 0.9577, 0.9282, 0.9577, 0.9282, 0.9577, 0.9282, 0.9577, 0.9282, 0.9577, 0.9282, 0.3228, 0.1801, 0.3228, 0.1801, 0.3228, 0.1801, 0.3228, 0.1801, 0.3228, 0.1801, 0.3228, 0.1801, 0.3228, 0.1801, 0.3228, 0.1801, 0.3228, 0.1801, 0.3228, 0.1801, 0.3228, 0.1801, 0.3228, 0.1801, 0.3228, 0.1801, 0.3228, 0.1801, 0.3228, 0.1801, 0.3228, 0.1801, 0.3228, 0.1801, 0.3228, 0.1801, 0.3228, 0.1801, 0.3228, 0.1801, 0.3228, 0.1801, 0.3228, 0.1801, 0.3228, 0.1801, 0.3228, 0.1801, 0.3228, 0.1801, 0.3228, 0.1801, 0.3228, 0.1801, 0.3228, 0.1801, 0.3228, 0.1801, 0.3228, 0.1801, 0.3228, 0.1801, 0.3228, 0.1801, 0.3376, 0.1949, 0.3376, 0.1949, 0.3376, 0.1949, 0.3376, 0.1949, 0.3376, 0.1949, 0.3376, 0.1949, 0.3376, 0.1949, 0.3376, 0.1949, 0.3376, 0.1949, 0.3376, 0.1949, 0.3376, 0.1949, 0.3376, 0.1949, 0.3376, 0.1949, 0.3376, 0.1949, 0.3376, 0.1949, 0.3376, 0.1949, 0.3376, 0.1949, 0.3376, 0.1949, 0.3376, 0.1949, 0.3376, 0.1949, 0.3376, 0.1949, 0.3376, 0.1949, 0.3376, 0.1949, 0.3376, 0.1949, 0.3376, 0.1949, 0.3376, 0.1949, 0.3376, 0.1949, 0.3376, 0.1949, 0.3376, 0.1949, 0.3376, 0.1949, 0.3376, 0.1949, 0.3376, 0.1949, 0.9577, 0.9282, 0.9577, 0.9282, 0.9577, 0.9282, 0.9577, 0.9282, 0.9577, 0.9282, 0.9577, 0.9282, 0.9577, 0.9282, 0.9577, 0.9282, 0.9577, 0.9282, 0.9577, 0.9282, 0.9577, 0.9282, 0.9577, 0.9282, 0.9577, 0.9282, 0.9577, 0.9282, 0.9577, 0.9282, 0.9577, 0.9282, 0.3228, 0.1801, 0.3228, 0.1801, 0.3228, 0.1801, 0.3228, 0.1801, 0.3228, 0.1801, 0.3228, 0.1801, 0.3228, 0.1801, 0.3228, 0.1801, 0.3228, 0.1801, 0.3228, 0.1801, 0.3228, 0.1801, 0.3228, 0.1801, 0.3228, 0.1801, 0.3228, 0.1801, 0.3228, 0.1801, 0.3228, 0.1801, 0.3228, 0.1801, 0.3228, 0.1801, 0.3228, 0.1801, 0.3228, 0.1801, 0.3228, 0.1801, 0.3228, 0.1801, 0.3228, 0.1801, 0.3228, 0.1801, 0.3228, 0.1801, 0.3228, 0.1801, 0.3228, 0.1801, 0.3228, 0.1801, 0.3228, 0.1801, 0.3228, 0.1801, 0.3228, 0.1801, 0.3228, 0.1801, 0.3376, 0.1949, 0.3376, 0.1949, 0.3376, 0.1949, 0.3376, 0.1949, 0.3376, 0.1949, 0.3376, 0.1949, 0.3376, 0.1949, 0.3376, 0.1949, 0.3376, 0.1949, 0.3376, 0.1949, 0.3376, 0.1949, 0.3376, 0.1949, 0.3376, 0.1949, 0.3376, 0.1949, 0.3376, 0.1949, 0.3376, 0.1949, 0.3376, 0.1949, 0.3376, 0.1949, 0.3376, 0.1949, 0.3376, 0.1949, 0.3376, 0.1949, 0.3376, 0.1949, 0.3376, 0.1949, 0.3376, 0.1949, 0.3376, 0.1949, 0.3376, 0.1949, 0.3376, 0.1949, 0.3376, 0.1949, 0.3376, 0.1949, 0.3376, 0.1949, 0.3376, 0.1949, 0.3376, 0.1949, 0.9577, 0.9282, 0.9577, 0.9282, 0.9577, 0.9282, 0.9577, 0.9282, 0.9577, 0.9282, 0.9577, 0.9282, 0.9577, 0.9282, 0.9577, 0.9282, 0.9577, 0.9282, 0.9577, 0.9282, 0.9577, 0.9282, 0.9577, 0.9282, 0.9577, 0.9282, 0.9577, 0.9282, 0.9577, 0.9282, 0.9577, 0.9282, 0.3228, 0.1801, 0.3228, 0.1801, 0.3228, 0.1801, 0.3228, 0.1801, 0.3228, 0.1801, 0.3228, 0.1801, 0.3228, 0.1801, 0.3228, 0.1801, 0.3228, 0.1801, 0.3228, 0.1801, 0.3228, 0.1801, 0.3228, 0.1801, 0.3228, 0.1801, 0.3228, 0.1801, 0.3228, 0.1801, 0.3228, 0.1801, 0.3228, 0.1801, 0.3228, 0.1801, 0.3228, 0.1801, 0.3228, 0.1801, 0.3228, 0.1801, 0.3228, 0.1801, 0.3228, 0.1801, 0.3228, 0.1801, 0.3228, 0.1801, 0.3228, 0.1801, 0.3228, 0.1801, 0.3228, 0.1801, 0.3228, 0.1801, 0.3228, 0.1801, 0.3228, 0.1801, 0.3228, 0.1801, 0.3376, 0.1949, 0.3376, 0.1949, 0.3376, 0.1949, 0.3376, 0.1949, 0.3376, 0.1949, 0.3376, 0.1949, 0.3376, 0.1949, 0.3376, 0.1949, 0.3376, 0.1949, 0.3376, 0.1949, 0.3376, 0.1949, 0.3376, 0.1949, 0.3376, 0.1949, 0.3376, 0.1949, 0.3376, 0.1949, 0.3376, 0.1949, 0.3376, 0.1949, 0.3376, 0.1949, 0.3376, 0.1949, 0.3376, 0.1949, 0.3376, 0.1949, 0.3376, 0.1949, 0.3376, 0.1949, 0.3376, 0.1949, 0.3376, 0.1949, 0.3376, 0.1949, 0.3376, 0.1949, 0.3376, 0.1949, 0.3376, 0.1949, 0.3376, 0.1949, 0.3376, 0.1949, 0.3376, 0.1949, 0.9577, 0.9282, 0.9577, 0.9282, 0.9577, 0.9282, 0.9577, 0.9282, 0.9577, 0.9282, 0.9577, 0.9282, 0.9577, 0.9282, 0.9577, 0.9282, 0.9577, 0.9282, 0.9577, 0.9282, 0.9577, 0.9282, 0.9577, 0.9282, 0.9577, 0.9282, 0.9577, 0.9282, 0.9577, 0.9282, 0.9577, 0.9282, 0.3228, 0.1801, 0.3228, 0.1801, 0.3228, 0.1801, 0.3228, 0.1801, 0.3228, 0.1801, 0.3228, 0.1801, 0.3228, 0.1801, 0.3228, 0.1801, 0.3228, 0.1801, 0.3228, 0.1801, 0.3228, 0.1801, 0.3228, 0.1801, 0.3228, 0.1801, 0.3228, 0.1801, 0.3228, 0.1801, 0.3228, 0.1801, 0.3228, 0.1801, 0.3228, 0.1801, 0.3228, 0.1801, 0.3228, 0.1801, 0.3228, 0.1801, 0.3228, 0.1801, 0.3228, 0.1801, 0.3228, 0.1801, 0.3228, 0.1801, 0.3228, 0.1801, 0.3228, 0.1801, 0.3228, 0.1801, 0.3228, 0.1801, 0.3228, 0.1801, 0.3228, 0.1801, 0.3228, 0.1801, 0.3376, 0.1949, 0.3376, 0.1949, 0.3376, 0.1949, 0.3376, 0.1949, 0.3376, 0.1949, 0.3376, 0.1949, 0.3376, 0.1949, 0.3376, 0.1949, 0.3376, 0.1949, 0.3376, 0.1949, 0.3376, 0.1949, 0.3376, 0.1949, 0.3376, 0.1949, 0.3376, 0.1949, 0.3376, 0.1949, 0.3376, 0.1949, 0.3376, 0.1949, 0.3376, 0.1949, 0.3376, 0.1949, 0.3376, 0.1949, 0.3376, 0.1949, 0.3376, 0.1949, 0.3376, 0.1949, 0.3376, 0.1949, 0.3376, 0.1949, 0.3376, 0.1949, 0.3376, 0.1949, 0.3376, 0.1949, 0.3376, 0.1949, 0.3376, 0.1949, 0.3376, 0.1949, 0.3376, 0.1949, 0.9624, 0.9446, 0.9611, 0.9433, 0.9502, 0.9325, 0.9619, 0.9442, 0.3376, 0.1949, 0.3376, 0.1949, 0.3361, 0.1933, 0.3374, 0.1946, 0.3376, 0.1949, 0.3228, 0.1801, 0.3252, 0.1825, 0.3361, 0.1933, 0.3228, 0.1801, 0.3376, 0.1949, 0.3369, 0.1942, 0.3252, 0.1825, 0.3376, 0.1949, 0.3376, 0.1949, 0.3374, 0.1946, 0.3369, 0.1942, 0.9481, 0.9303, 0.9494, 0.9316, 0.9602, 0.9424, 0.9485, 0.9307, 0.3228, 0.1801, 0.3228, 0.1801, 0.3244, 0.1816, 0.3231, 0.1803, 0.3228, 0.1801, 0.3376, 0.1949, 0.3352, 0.1924, 0.3244, 0.1816, 0.3376, 0.1949, 0.3228, 0.1801, 0.3235, 0.1807, 0.3352, 0.1924, 0.3228, 0.1801, 0.3228, 0.1801, 0.3231, 0.1803, 0.3235, 0.1807])
me_icosphere_009.materials.append(mat_material)
me_icosphere_009.use_remesh_fix_poles = True
me_icosphere_009.use_remesh_preserve_attributes = False
me_icosphere_009.use_mirror_vertex_groups = False
me_icosphere_009.update()

# ---- objects
ob_trackblock = bpy.data.objects.new('TrackBlock', me_icosphere)
ob_ramp_1 = bpy.data.objects.new('Ramp.1', me_icosphere_008)
ob_trackstraight_4 = bpy.data.objects.new('TrackStraight.4', me_icosphere_009)

# ---- transforms, parenting, visibility, modifiers, constraints
ob_trackblock.location = (0.0, -2.142e-09, 0.0)
ob_trackblock.lineart.crease_threshold = 0.0
ob_ramp_1.location = (3.959e-05, -3.0, 0.5339)
ob_ramp_1.lineart.crease_threshold = 0.0
ob_trackstraight_4.location = (0.0, 0.0, 0.0)
ob_trackstraight_4.lineart.crease_threshold = 0.0

# ---- collection membership
col_track.objects.link(ob_trackblock)
col_track.objects.link(ob_ramp_1)
col_track.objects.link(ob_trackstraight_4)

# ---- scene / render settings (as saved in the file)
scene.frame_start = 1; scene.frame_end = 250; scene.frame_set(1)
scene.render.engine = 'BLENDER_EEVEE_NEXT'
scene.cycles.use_denoising = False
scene.cycles.samples = 128
scene.cycles.sampling_pattern = 'TABULATED_SOBOL'
scene.cycles.use_adaptive_sampling = False
scene.cycles.use_light_tree = False
scene.view_settings.view_transform = 'Filmic'
bpy.context.view_layer.update()

# ---- added for rendering (the .blend has no active camera and no usable light): camera, sun
cam_auto = bpy.data.cameras.new('AutoCamera')
cam_auto.lens = 50.0
cam_auto.sensor_width = 36.0
cam_auto.clip_end = 1000.0
ob_auto_camera = bpy.data.objects.new('AutoCamera', cam_auto)
scene.collection.objects.link(ob_auto_camera)
ob_auto_camera.location = (10.6487, -14.2784, 9.38487)
ob_auto_camera.rotation_euler = (1.09748, -7.21219e-08, 0.694738)
scene.camera = ob_auto_camera
light_auto_sun = bpy.data.lights.new('AutoSun', 'SUN')
light_auto_sun.energy = 3.0
light_auto_sun.angle = 0.0523599
ob_auto_sun = bpy.data.objects.new('AutoSun', light_auto_sun)
scene.collection.objects.link(ob_auto_sun)
ob_auto_sun.rotation_euler = (0.872665, 0.174533, 0.523599)
bpy.context.view_layer.update()
